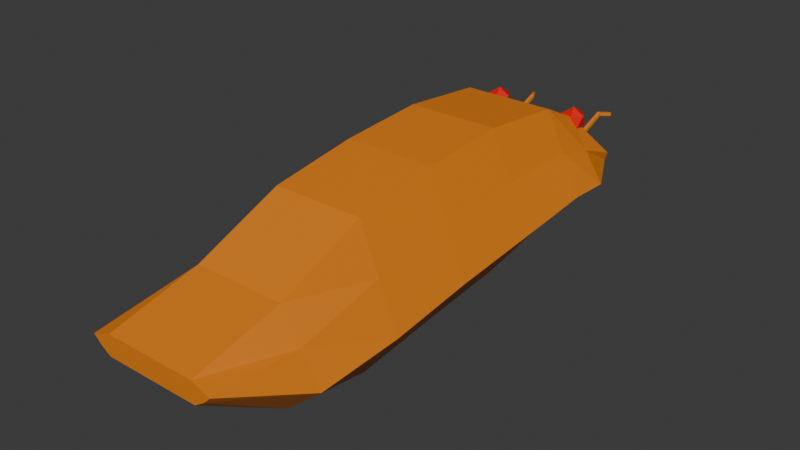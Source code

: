 # Source: cicada.blend  (saved by Blender 4.2.66; exported with 4.5.12 LTS)
import bpy
from mathutils import Matrix  # noqa: F401  (used for matrix-valued properties, if any)

bpy.ops.wm.read_factory_settings(use_empty=True)
scene = bpy.context.scene
scene.name = 'Scene'

# ---- collections
col_collection = bpy.data.collections.new('Collection'); scene.collection.children.link(col_collection)

# ---- materials (node trees are filled in below, after node groups)
mat_cicada_body = bpy.data.materials.new('Cicada_Body')
mat_cicada_eyes = bpy.data.materials.new('Cicada_Eyes')

# ---- material node trees
mat_cicada_body.use_nodes = True; mat_cicada_body.node_tree.nodes.clear()
_N = mat_cicada_body.node_tree.nodes; _L = mat_cicada_body.node_tree.links
n0 = _N.new('ShaderNodeBsdfPrincipled'); n0.name = 'Principled BSDF'; n0.location = (10, 300)
n0.inputs[0].default_value = (0.8025, 0.2262, 0.008351, 1.0)
n1 = _N.new('ShaderNodeOutputMaterial'); n1.name = 'Material Output'; n1.location = (300, 300)
_L.new(n0.outputs[0], n1.inputs[0])
n1.is_active_output = True
mat_cicada_eyes.use_nodes = True; mat_cicada_eyes.node_tree.nodes.clear()
_N = mat_cicada_eyes.node_tree.nodes; _L = mat_cicada_eyes.node_tree.links
n0 = _N.new('ShaderNodeBsdfPrincipled'); n0.name = 'Principled BSDF'; n0.location = (10, 300)
n0.inputs[0].default_value = (0.8004, 0.001196, 0.0, 1.0)
n1 = _N.new('ShaderNodeOutputMaterial'); n1.name = 'Material Output'; n1.location = (300, 300)
_L.new(n0.outputs[0], n1.inputs[0])
n1.is_active_output = True

# ---- world
world_world = bpy.data.worlds.new('World'); scene.world = world_world
world_world.use_nodes = True; world_world.node_tree.nodes.clear()
_N = world_world.node_tree.nodes; _L = world_world.node_tree.links
n0 = _N.new('ShaderNodeOutputWorld'); n0.name = 'World Output'; n0.location = (300, 300)
n1 = _N.new('ShaderNodeBackground'); n1.name = 'Background'; n1.location = (10, 300)
n1.inputs[0].default_value = (0.05088, 0.05088, 0.05088, 1.0)
_L.new(n1.outputs[0], n0.inputs[0])
n0.is_active_output = True
world_world.color = (0.05088, 0.05088, 0.05088)
world_world.sun_shadow_jitter_overblur = 0.0

# ---- meshes
me_cube_002 = bpy.data.meshes.new('Cube.002')
me_cube_002.from_pydata([(-0.2503, -1.71, -0.1095), (-0.2406, -1.71, -5.865e-05), (-0.2503, 1.113, -0.09804), (-0.2406, 1.113, 0.05217), (0.2569, -1.71, -0.1095), (0.2472, -1.71, -5.865e-05), (0.2569, 1.113, -0.09804), (0.2472, 1.113, 0.05217), (-0.2503, 0.6518, -0.2738), (-0.2503, 0.1794, -0.3617), (-0.2503, -0.293, -0.4076), (-0.2503, -0.7654, -0.4611), (-0.2503, -1.238, -0.3923), (-0.2406, -1.238, 0.1114), (-0.2406, -0.7654, 0.3057), (-0.2406, -0.293, 0.3758), (-0.2406, 0.1794, 0.4076), (-0.2406, 0.6518, 0.363), (0.2569, -1.238, -0.3923), (0.2569, -0.7654, -0.4611), (0.2569, -0.293, -0.4076), (0.2569, 0.1794, -0.3617), (0.2569, 0.6518, -0.2738), (0.2472, 0.6518, 0.363), (0.2472, 0.1794, 0.4076), (0.2472, -0.293, 0.3758), (0.2472, -0.7654, 0.3057), (0.2472, -1.238, 0.1114), (-0.2406, 0.8823, 0.2496), (0.2569, 0.8823, -0.2318), (-0.2503, 0.8823, -0.2318), (0.2472, 0.8823, 0.2496), (-0.3044, -1.71, -0.07302), (-0.3419, -1.71, -0.03654), (-0.3419, 1.113, 0.002104), (-0.3282, 1.113, -0.04797), (0.3485, 1.113, 0.002104), (0.3348, 1.113, -0.04797), (0.3485, -1.71, -0.03654), (0.311, -1.71, -0.07302), (0.3485, 0.6518, 0.1507), (0.4519, 0.6518, -0.06156), (0.3485, 0.1794, 0.1512), (0.4519, 0.1794, -0.1053), (0.3485, -0.293, 0.1146), (0.4519, -0.293, -0.1465), (0.3485, -0.7654, 0.05009), (0.4519, -0.7654, -0.2055), (0.3485, -1.238, -0.0565), (0.4519, -1.238, -0.2244), (-0.3419, -1.238, -0.0565), (-0.4452, -1.238, -0.2244), (-0.3419, -0.7654, 0.05009), (-0.4452, -0.7654, -0.2055), (-0.3419, -0.293, 0.1146), (-0.4452, -0.293, -0.1465), (-0.3419, 0.1794, 0.1512), (-0.4452, 0.1794, -0.1053), (-0.3419, 0.6518, 0.1507), (-0.4452, 0.6518, -0.06156), (0.3485, 0.8823, 0.08916), (0.4519, 0.8823, -0.07132), (-0.3419, 0.8823, 0.08916), (-0.4452, 0.8823, -0.07132), (0.003302, 1.113, -0.09804), (0.003302, 1.113, 0.05217), (0.003302, -1.71, -0.1095), (0.003302, -1.71, -5.865e-05), (0.003302, 0.6518, 0.363), (0.003302, 0.1794, 0.4076), (0.003302, -0.293, 0.3758), (0.003302, -0.7654, 0.3057), (0.003302, -1.238, 0.1114), (0.003302, 0.6518, -0.2738), (0.003302, 0.1794, -0.3617), (0.003302, -0.293, -0.4076), (0.003302, -0.7654, -0.4611), (0.003302, -1.238, -0.3923), (0.003302, 0.8823, -0.2318), (0.003302, 0.8823, 0.2496), (0.003302, -1.71, -0.07302), (0.003302, -1.71, -0.03654), (0.003302, 1.113, -0.04797), (0.003302, 1.113, 0.002104)], [], [(62, 28, 3, 34), (83, 65, 7, 36), (48, 27, 5, 38), (81, 67, 1, 33), (77, 18, 4, 66), (72, 13, 1, 67), (79, 28, 17, 68), (68, 17, 16, 69), (69, 16, 15, 70), (70, 15, 14, 71), (71, 14, 13, 72), (78, 29, 22, 73), (73, 22, 21, 74), (74, 21, 20, 75), (75, 20, 19, 76), (76, 19, 18, 77), (60, 31, 23, 40), (40, 23, 24, 42), (42, 24, 25, 44), (44, 25, 26, 46), (46, 26, 27, 48), (33, 1, 13, 50), (50, 13, 14, 52), (52, 14, 15, 54), (54, 15, 16, 56), (56, 16, 17, 58), (36, 7, 31, 60), (64, 6, 29, 78), (65, 3, 28, 79), (58, 17, 28, 62), (8, 59, 63, 30), (59, 58, 62, 63), (6, 37, 61, 29), (37, 36, 60, 61), (9, 57, 59, 8), (57, 56, 58, 59), (10, 55, 57, 9), (55, 54, 56, 57), (11, 53, 55, 10), (53, 52, 54, 55), (12, 51, 53, 11), (51, 50, 52, 53), (0, 32, 51, 12), (32, 33, 50, 51), (19, 47, 49, 18), (47, 46, 48, 49), (20, 45, 47, 19), (45, 44, 46, 47), (21, 43, 45, 20), (43, 42, 44, 45), (22, 41, 43, 21), (41, 40, 42, 43), (29, 61, 41, 22), (61, 60, 40, 41), (66, 80, 32, 0), (80, 81, 33, 32), (18, 49, 39, 4), (49, 48, 38, 39), (64, 82, 37, 6), (82, 83, 36, 37), (30, 63, 35, 2), (63, 62, 34, 35), (35, 34, 83, 82), (2, 35, 82, 64), (39, 38, 81, 80), (4, 39, 80, 66), (7, 65, 79, 31), (2, 64, 78, 30), (11, 76, 77, 12), (10, 75, 76, 11), (9, 74, 75, 10), (8, 73, 74, 9), (30, 78, 73, 8), (26, 71, 72, 27), (25, 70, 71, 26), (24, 69, 70, 25), (23, 68, 69, 24), (31, 79, 68, 23), (27, 72, 67, 5), (12, 77, 66, 0), (38, 5, 67, 81), (34, 3, 65, 83)])
_uv = me_cube_002.uv_layers.new(name='UVMap')
_uv.uv.foreach_set('vector', [0.5417, 0.2292, 0.625, 0.2292, 0.625, 0.25, 0.5417, 0.25, 0.5417, 0.375, 0.625, 0.375, 0.625, 0.5, 0.5417, 0.5, 0.5417, 0.7083, 0.625, 0.7083, 0.625, 0.75, 0.5417, 0.75, 0.5417, 0.875, 0.625, 0.875, 0.625, 1.0, 0.5417, 1.0, 0.25, 0.7083, 0.375, 0.7083, 0.375, 0.75, 0.25, 0.75, 0.75, 0.7083, 0.875, 0.7083, 0.875, 0.75, 0.75, 0.75, 0.75, 0.5208, 0.875, 0.5208, 0.875, 0.5417, 0.75, 0.5417, 0.75, 0.5417, 0.875, 0.5417, 0.875, 0.5833, 0.75, 0.5833, 0.75, 0.5833, 0.875, 0.5833, 0.875, 0.625, 0.75, 0.625, 0.75, 0.625, 0.875, 0.625, 0.875, 0.6667, 0.75, 0.6667, 0.75, 0.6667, 0.875, 0.6667, 0.875, 0.7083, 0.75, 0.7083, 0.25, 0.5208, 0.375, 0.5208, 0.375, 0.5417, 0.25, 0.5417, 0.25, 0.5417, 0.375, 0.5417, 0.375, 0.5833, 0.25, 0.5833, 0.25, 0.5833, 0.375, 0.5833, 0.375, 0.625, 0.25, 0.625, 0.25, 0.625, 0.375, 0.625, 0.375, 0.6667, 0.25, 0.6667, 0.25, 0.6667, 0.375, 0.6667, 0.375, 0.7083, 0.25, 0.7083, 0.5417, 0.5208, 0.625, 0.5208, 0.625, 0.5417, 0.5417, 0.5417, 0.5417, 0.5417, 0.625, 0.5417, 0.625, 0.5833, 0.5417, 0.5833, 0.5417, 0.5833, 0.625, 0.5833, 0.625, 0.625, 0.5417, 0.625, 0.5417, 0.625, 0.625, 0.625, 0.625, 0.6667, 0.5417, 0.6667, 0.5417, 0.6667, 0.625, 0.6667, 0.625, 0.7083, 0.5417, 0.7083, 0.5417, 0.0, 0.625, 0.0, 0.625, 0.04167, 0.5417, 0.04167, 0.5417, 0.04167, 0.625, 0.04167, 0.625, 0.08333, 0.5417, 0.08333, 0.5417, 0.08333, 0.625, 0.08333, 0.625, 0.125, 0.5417, 0.125, 0.5417, 0.125, 0.625, 0.125, 0.625, 0.1667, 0.5417, 0.1667, 0.5417, 0.1667, 0.625, 0.1667, 0.625, 0.2083, 0.5417, 0.2083, 0.5417, 0.5, 0.625, 0.5, 0.625, 0.5208, 0.5417, 0.5208, 0.25, 0.5, 0.375, 0.5, 0.375, 0.5208, 0.25, 0.5208, 0.75, 0.5, 0.875, 0.5, 0.875, 0.5208, 0.75, 0.5208, 0.5417, 0.2083, 0.625, 0.2083, 0.625, 0.2292, 0.5417, 0.2292, 0.375, 0.2083, 0.4583, 0.2083, 0.4583, 0.2292, 0.375, 0.2292, 0.4583, 0.2083, 0.5417, 0.2083, 0.5417, 0.2292, 0.4583, 0.2292, 0.375, 0.5, 0.4583, 0.5, 0.4583, 0.5208, 0.375, 0.5208, 0.4583, 0.5, 0.5417, 0.5, 0.5417, 0.5208, 0.4583, 0.5208, 0.375, 0.1667, 0.4583, 0.1667, 0.4583, 0.2083, 0.375, 0.2083, 0.4583, 0.1667, 0.5417, 0.1667, 0.5417, 0.2083, 0.4583, 0.2083, 0.375, 0.125, 0.4583, 0.125, 0.4583, 0.1667, 0.375, 0.1667, 0.4583, 0.125, 0.5417, 0.125, 0.5417, 0.1667, 0.4583, 0.1667, 0.375, 0.08333, 0.4583, 0.08333, 0.4583, 0.125, 0.375, 0.125, 0.4583, 0.08333, 0.5417, 0.08333, 0.5417, 0.125, 0.4583, 0.125, 0.375, 0.04167, 0.4583, 0.04167, 0.4583, 0.08333, 0.375, 0.08333, 0.4583, 0.04167, 0.5417, 0.04167, 0.5417, 0.08333, 0.4583, 0.08333, 0.375, 0.0, 0.4583, 0.0, 0.4583, 0.04167, 0.375, 0.04167, 0.4583, 0.0, 0.5417, 0.0, 0.5417, 0.04167, 0.4583, 0.04167, 0.375, 0.6667, 0.4583, 0.6667, 0.4583, 0.7083, 0.375, 0.7083, 0.4583, 0.6667, 0.5417, 0.6667, 0.5417, 0.7083, 0.4583, 0.7083, 0.375, 0.625, 0.4583, 0.625, 0.4583, 0.6667, 0.375, 0.6667, 0.4583, 0.625, 0.5417, 0.625, 0.5417, 0.6667, 0.4583, 0.6667, 0.375, 0.5833, 0.4583, 0.5833, 0.4583, 0.625, 0.375, 0.625, 0.4583, 0.5833, 0.5417, 0.5833, 0.5417, 0.625, 0.4583, 0.625, 0.375, 0.5417, 0.4583, 0.5417, 0.4583, 0.5833, 0.375, 0.5833, 0.4583, 0.5417, 0.5417, 0.5417, 0.5417, 0.5833, 0.4583, 0.5833, 0.375, 0.5208, 0.4583, 0.5208, 0.4583, 0.5417, 0.375, 0.5417, 0.4583, 0.5208, 0.5417, 0.5208, 0.5417, 0.5417, 0.4583, 0.5417, 0.375, 0.875, 0.4583, 0.875, 0.4583, 1.0, 0.375, 1.0, 0.4583, 0.875, 0.5417, 0.875, 0.5417, 1.0, 0.4583, 1.0, 0.375, 0.7083, 0.4583, 0.7083, 0.4583, 0.75, 0.375, 0.75, 0.4583, 0.7083, 0.5417, 0.7083, 0.5417, 0.75, 0.4583, 0.75, 0.375, 0.375, 0.4583, 0.375, 0.4583, 0.5, 0.375, 0.5, 0.4583, 0.375, 0.5417, 0.375, 0.5417, 0.5, 0.4583, 0.5, 0.375, 0.2292, 0.4583, 0.2292, 0.4583, 0.25, 0.375, 0.25, 0.4583, 0.2292, 0.5417, 0.2292, 0.5417, 0.25, 0.4583, 0.25, 0.4583, 0.25, 0.5417, 0.25, 0.5417, 0.375, 0.4583, 0.375, 0.375, 0.25, 0.4583, 0.25, 0.4583, 0.375, 0.375, 0.375, 0.4583, 0.75, 0.5417, 0.75, 0.5417, 0.875, 0.4583, 0.875, 0.375, 0.75, 0.4583, 0.75, 0.4583, 0.875, 0.375, 0.875, 0.625, 0.5, 0.75, 0.5, 0.75, 0.5208, 0.625, 0.5208, 0.125, 0.5, 0.25, 0.5, 0.25, 0.5208, 0.125, 0.5208, 0.125, 0.6667, 0.25, 0.6667, 0.25, 0.7083, 0.125, 0.7083, 0.125, 0.625, 0.25, 0.625, 0.25, 0.6667, 0.125, 0.6667, 0.125, 0.5833, 0.25, 0.5833, 0.25, 0.625, 0.125, 0.625, 0.125, 0.5417, 0.25, 0.5417, 0.25, 0.5833, 0.125, 0.5833, 0.125, 0.5208, 0.25, 0.5208, 0.25, 0.5417, 0.125, 0.5417, 0.625, 0.6667, 0.75, 0.6667, 0.75, 0.7083, 0.625, 0.7083, 0.625, 0.625, 0.75, 0.625, 0.75, 0.6667, 0.625, 0.6667, 0.625, 0.5833, 0.75, 0.5833, 0.75, 0.625, 0.625, 0.625, 0.625, 0.5417, 0.75, 0.5417, 0.75, 0.5833, 0.625, 0.5833, 0.625, 0.5208, 0.75, 0.5208, 0.75, 0.5417, 0.625, 0.5417, 0.625, 0.7083, 0.75, 0.7083, 0.75, 0.75, 0.625, 0.75, 0.125, 0.7083, 0.25, 0.7083, 0.25, 0.75, 0.125, 0.75, 0.5417, 0.75, 0.625, 0.75, 0.625, 0.875, 0.5417, 0.875, 0.5417, 0.25, 0.625, 0.25, 0.625, 0.375, 0.5417, 0.375])
me_cube_002.materials.append(mat_cicada_body)
me_cube_002.update()
me_cube_003 = bpy.data.meshes.new('Cube.003')
me_cube_003.from_pydata([(0.2251, 1.843, 0.1738), (0.2251, 1.66, 0.1038), (0.2251, 1.84, 0.1564), (0.2251, 1.669, 0.08816), (0.2051, 1.843, 0.1738), (0.2051, 1.66, 0.1038), (0.2051, 1.84, 0.1564), (0.2051, 1.669, 0.08816), (0.2557, 1.9, 0.1453), (0.2557, 1.903, 0.1627), (0.2357, 1.9, 0.1453), (0.2357, 1.903, 0.1627)], [], [(0, 1, 3, 2), (2, 3, 7, 6), (6, 7, 5, 4), (4, 5, 1, 0), (4, 0, 9, 11), (7, 3, 1, 5), (8, 10, 11, 9), (2, 6, 10, 8), (0, 2, 8, 9), (6, 4, 11, 10)])
_uv = me_cube_003.uv_layers.new(name='UVMap')
_uv.uv.foreach_set('vector', [0.375, 0.0, 0.625, 0.0, 0.625, 0.25, 0.375, 0.25, 0.375, 0.25, 0.625, 0.25, 0.625, 0.5, 0.375, 0.5, 0.375, 0.5, 0.625, 0.5, 0.625, 0.75, 0.375, 0.75, 0.375, 0.75, 0.625, 0.75, 0.625, 1.0, 0.375, 1.0, 0.375, 0.75, 0.375, 1.0, 0.375, 1.0, 0.375, 0.75, 0.625, 0.5, 0.875, 0.5, 0.875, 0.75, 0.625, 0.75, 0.125, 0.5, 0.375, 0.5, 0.375, 0.75, 0.125, 0.75, 0.375, 0.25, 0.375, 0.5, 0.375, 0.5, 0.375, 0.25, 0.375, 0.0, 0.375, 0.25, 0.375, 0.25, 0.375, 0.0, 0.375, 0.5, 0.375, 0.75, 0.375, 0.75, 0.375, 0.5])
me_cube_003.materials.append(mat_cicada_body)
me_cube_003.update()
me_cube_004 = bpy.data.meshes.new('Cube.004')
me_cube_004.from_pydata([(0.2251, 1.843, 0.1738), (0.2251, 1.66, 0.1038), (0.2251, 1.84, 0.1564), (0.2251, 1.669, 0.08816), (0.2051, 1.843, 0.1738), (0.2051, 1.66, 0.1038), (0.2051, 1.84, 0.1564), (0.2051, 1.669, 0.08816), (0.1924, 1.9, 0.1453), (0.1924, 1.903, 0.1627), (0.1724, 1.9, 0.1453), (0.1724, 1.903, 0.1627)], [], [(0, 1, 3, 2), (2, 3, 7, 6), (6, 7, 5, 4), (4, 5, 1, 0), (4, 0, 9, 11), (7, 3, 1, 5), (8, 10, 11, 9), (2, 6, 10, 8), (0, 2, 8, 9), (6, 4, 11, 10)])
_uv = me_cube_004.uv_layers.new(name='UVMap')
_uv.uv.foreach_set('vector', [0.375, 0.0, 0.625, 0.0, 0.625, 0.25, 0.375, 0.25, 0.375, 0.25, 0.625, 0.25, 0.625, 0.5, 0.375, 0.5, 0.375, 0.5, 0.625, 0.5, 0.625, 0.75, 0.375, 0.75, 0.375, 0.75, 0.625, 0.75, 0.625, 1.0, 0.375, 1.0, 0.375, 0.75, 0.375, 1.0, 0.375, 1.0, 0.375, 0.75, 0.625, 0.5, 0.875, 0.5, 0.875, 0.75, 0.625, 0.75, 0.125, 0.5, 0.375, 0.5, 0.375, 0.75, 0.125, 0.75, 0.375, 0.25, 0.375, 0.5, 0.375, 0.5, 0.375, 0.25, 0.375, 0.0, 0.375, 0.25, 0.375, 0.25, 0.375, 0.0, 0.375, 0.5, 0.375, 0.75, 0.375, 0.75, 0.375, 0.5])
me_cube_004.materials.append(mat_cicada_body)
me_cube_004.update()
me_icosphere_001 = bpy.data.meshes.new('Icosphere.001')
me_icosphere_001.from_pydata([(0.0, 0.0, -0.18), (0.1302, -0.09463, -0.0805), (-0.04975, -0.1531, -0.0805), (-0.161, 0.0, -0.0805), (-0.04975, 0.1531, -0.0805), (0.1302, 0.09463, -0.0805), (0.04975, -0.1531, 0.0805), (-0.1302, -0.09463, 0.0805), (-0.1302, 0.09463, 0.0805), (0.04975, 0.1531, 0.0805), (0.161, 0.0, 0.0805), (0.0, 0.0, 0.18)], [], [(0, 1, 2), (1, 0, 5), (0, 2, 3), (0, 3, 4), (0, 4, 5), (1, 5, 10), (2, 1, 6), (3, 2, 7), (4, 3, 8), (5, 4, 9), (1, 10, 6), (2, 6, 7), (3, 7, 8), (4, 8, 9), (5, 9, 10), (6, 10, 11), (7, 6, 11), (8, 7, 11), (9, 8, 11), (10, 9, 11)])
_uv = me_icosphere_001.uv_layers.new(name='UVMap')
_uv.uv.foreach_set('vector', [0.1818, 0.0, 0.2727, 0.1575, 0.09091, 0.1575, 0.2727, 0.1575, 0.3636, 0.0, 0.4545, 0.1575, 0.9091, 0.0, 1.0, 0.1575, 0.8182, 0.1575, 0.7273, 0.0, 0.8182, 0.1575, 0.6364, 0.1575, 0.5455, 0.0, 0.6364, 0.1575, 0.4545, 0.1575, 0.2727, 0.1575, 0.4545, 0.1575, 0.3636, 0.3149, 0.09091, 0.1575, 0.2727, 0.1575, 0.1818, 0.3149, 0.8182, 0.1575, 1.0, 0.1575, 0.9091, 0.3149, 0.6364, 0.1575, 0.8182, 0.1575, 0.7273, 0.3149, 0.4545, 0.1575, 0.6364, 0.1575, 0.5455, 0.3149, 0.2727, 0.1575, 0.3636, 0.3149, 0.1818, 0.3149, 0.09091, 0.1575, 0.1818, 0.3149, 0.0, 0.3149, 0.8182, 0.1575, 0.9091, 0.3149, 0.7273, 0.3149, 0.6364, 0.1575, 0.7273, 0.3149, 0.5455, 0.3149, 0.4545, 0.1575, 0.5455, 0.3149, 0.3636, 0.3149, 0.1818, 0.3149, 0.3636, 0.3149, 0.2727, 0.4724, 0.0, 0.3149, 0.1818, 0.3149, 0.09091, 0.4724, 0.7273, 0.3149, 0.9091, 0.3149, 0.8182, 0.4724, 0.5455, 0.3149, 0.7273, 0.3149, 0.6364, 0.4724, 0.3636, 0.3149, 0.5455, 0.3149, 0.4545, 0.4724])
me_icosphere_001.materials.append(mat_cicada_eyes)
me_icosphere_001.update()
me_icosphere_002 = bpy.data.meshes.new('Icosphere.002')
me_icosphere_002.from_pydata([(0.0, 0.0, -0.18), (0.1302, -0.09463, -0.0805), (-0.04975, -0.1531, -0.0805), (-0.161, 0.0, -0.0805), (-0.04975, 0.1531, -0.0805), (0.1302, 0.09463, -0.0805), (0.04975, -0.1531, 0.0805), (-0.1302, -0.09463, 0.0805), (-0.1302, 0.09463, 0.0805), (0.04975, 0.1531, 0.0805), (0.161, 0.0, 0.0805), (0.0, 0.0, 0.18)], [], [(0, 1, 2), (1, 0, 5), (0, 2, 3), (0, 3, 4), (0, 4, 5), (1, 5, 10), (2, 1, 6), (3, 2, 7), (4, 3, 8), (5, 4, 9), (1, 10, 6), (2, 6, 7), (3, 7, 8), (4, 8, 9), (5, 9, 10), (6, 10, 11), (7, 6, 11), (8, 7, 11), (9, 8, 11), (10, 9, 11)])
_uv = me_icosphere_002.uv_layers.new(name='UVMap')
_uv.uv.foreach_set('vector', [0.1818, 0.0, 0.2727, 0.1575, 0.09091, 0.1575, 0.2727, 0.1575, 0.3636, 0.0, 0.4545, 0.1575, 0.9091, 0.0, 1.0, 0.1575, 0.8182, 0.1575, 0.7273, 0.0, 0.8182, 0.1575, 0.6364, 0.1575, 0.5455, 0.0, 0.6364, 0.1575, 0.4545, 0.1575, 0.2727, 0.1575, 0.4545, 0.1575, 0.3636, 0.3149, 0.09091, 0.1575, 0.2727, 0.1575, 0.1818, 0.3149, 0.8182, 0.1575, 1.0, 0.1575, 0.9091, 0.3149, 0.6364, 0.1575, 0.8182, 0.1575, 0.7273, 0.3149, 0.4545, 0.1575, 0.6364, 0.1575, 0.5455, 0.3149, 0.2727, 0.1575, 0.3636, 0.3149, 0.1818, 0.3149, 0.09091, 0.1575, 0.1818, 0.3149, 0.0, 0.3149, 0.8182, 0.1575, 0.9091, 0.3149, 0.7273, 0.3149, 0.6364, 0.1575, 0.7273, 0.3149, 0.5455, 0.3149, 0.4545, 0.1575, 0.5455, 0.3149, 0.3636, 0.3149, 0.1818, 0.3149, 0.3636, 0.3149, 0.2727, 0.4724, 0.0, 0.3149, 0.1818, 0.3149, 0.09091, 0.4724, 0.7273, 0.3149, 0.9091, 0.3149, 0.8182, 0.4724, 0.5455, 0.3149, 0.7273, 0.3149, 0.6364, 0.4724, 0.3636, 0.3149, 0.5455, 0.3149, 0.4545, 0.4724])
me_icosphere_002.materials.append(mat_cicada_eyes)
me_icosphere_002.update()

# ---- objects
ob_cicada = bpy.data.objects.new('Cicada', me_cube_002)
ob_antenna_1 = bpy.data.objects.new('Antenna 1', me_cube_003)
ob_antenna_2 = bpy.data.objects.new('Antenna 2', me_cube_004)
ob_eyer_1 = bpy.data.objects.new('Eyer 1', me_icosphere_001)
ob_eye_2 = bpy.data.objects.new('Eye 2', me_icosphere_002)

# ---- transforms, parenting, visibility, modifiers, constraints
ob_cicada.location = (0.0, 0.6752, 0.0)
ob_antenna_1.location = (-1.567e-18, 0.05645, -0.007056)
ob_antenna_2.location = (-0.4304, 0.05645, -0.007056)
ob_eyer_1.location = (-0.2346, 1.593, 0.2258)
ob_eyer_1.scale = (0.3786, 0.3786, 0.3786)
ob_eye_2.location = (0.2346, 1.593, 0.2258)
ob_eye_2.scale = (0.3786, 0.3786, 0.3786)

# ---- collection membership
col_collection.objects.link(ob_cicada)
col_collection.objects.link(ob_antenna_1)
col_collection.objects.link(ob_antenna_2)
col_collection.objects.link(ob_eyer_1)
col_collection.objects.link(ob_eye_2)

# ---- scene / render settings (as saved in the file)
scene.frame_start = 1; scene.frame_end = 250; scene.frame_set(1)
scene.render.engine = 'BLENDER_EEVEE_NEXT'
bpy.context.view_layer.update()

# ---- added for rendering (the .blend has no active camera and no usable light): camera, sun
cam_auto = bpy.data.cameras.new('AutoCamera')
cam_auto.lens = 50.0
cam_auto.sensor_width = 36.0
cam_auto.clip_end = 1000.0
ob_auto_camera = bpy.data.objects.new('AutoCamera', cam_auto)
scene.collection.objects.link(ob_auto_camera)
ob_auto_camera.location = (3.00519, -3.14003, 2.37476)
ob_auto_camera.rotation_euler = (1.09748, -7.21219e-08, 0.694738)
scene.camera = ob_auto_camera
light_auto_sun = bpy.data.lights.new('AutoSun', 'SUN')
light_auto_sun.energy = 3.0
light_auto_sun.angle = 0.0523599
ob_auto_sun = bpy.data.objects.new('AutoSun', light_auto_sun)
scene.collection.objects.link(ob_auto_sun)
ob_auto_sun.rotation_euler = (0.872665, 0.174533, 0.523599)
bpy.context.view_layer.update()
